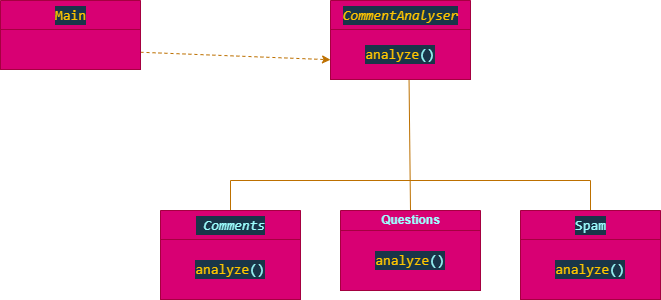

The diagram above was exported from draw.io. Its source (the exported page's mxGraphModel, read from the mxfile embedded in the PNG):
<mxGraphModel dx="1054" dy="684" grid="1" gridSize="10" guides="1" tooltips="1" connect="1" arrows="1" fold="1" page="1" pageScale="1" pageWidth="850" pageHeight="1100" math="0" shadow="0">
  <root>
    <mxCell id="0" />
    <mxCell id="1" parent="0" />
    <mxCell id="19" style="edgeStyle=none;html=1;exitX=1;exitY=0.75;exitDx=0;exitDy=0;entryX=0;entryY=0.75;entryDx=0;entryDy=0;fontColor=#9EFFFF;dashed=1;fillColor=#f0a30a;strokeColor=#BD7000;" parent="1" source="2" target="9" edge="1">
      <mxGeometry relative="1" as="geometry" />
    </mxCell>
    <mxCell id="2" value="&lt;div style=&quot;color: rgb(255 , 255 , 255) ; background-color: rgb(25 , 53 , 73) ; font-family: &amp;#34;consolas&amp;#34; , &amp;#34;courier new&amp;#34; , monospace ; font-weight: normal ; font-size: 14px ; line-height: 19px&quot;&gt;&lt;span style=&quot;color: #ffc600&quot;&gt;Main&lt;/span&gt;&lt;/div&gt;" style="swimlane;fontStyle=1;align=center;verticalAlign=middle;childLayout=stackLayout;horizontal=1;startSize=29;horizontalStack=0;resizeParent=1;resizeParentMax=0;resizeLast=0;collapsible=0;marginBottom=0;html=1;fillColor=#d80073;fontColor=#ffffff;strokeColor=#A50040;" parent="1" vertex="1">
      <mxGeometry x="40" y="140" width="140" height="69" as="geometry" />
    </mxCell>
    <mxCell id="12" value="" style="rounded=0;whiteSpace=wrap;html=1;fontColor=#ffffff;fillColor=#d80073;strokeColor=#A50040;" parent="2" vertex="1">
      <mxGeometry y="29" width="140" height="40" as="geometry" />
    </mxCell>
    <mxCell id="32" style="edgeStyle=none;html=1;exitX=0.5;exitY=0;exitDx=0;exitDy=0;fontColor=#9EFFFF;endArrow=none;endFill=0;fillColor=#f0a30a;strokeColor=#BD7000;entryX=0.561;entryY=0.99;entryDx=0;entryDy=0;entryPerimeter=0;" parent="1" source="7" target="18" edge="1">
      <mxGeometry relative="1" as="geometry">
        <mxPoint x="450" y="250" as="targetPoint" />
      </mxGeometry>
    </mxCell>
    <mxCell id="7" value="&lt;font color=&quot;#9effff&quot;&gt;Questions&lt;/font&gt;" style="swimlane;fontStyle=1;align=center;verticalAlign=middle;childLayout=stackLayout;horizontal=1;startSize=20;horizontalStack=0;resizeParent=1;resizeParentMax=0;resizeLast=0;collapsible=0;marginBottom=0;html=1;fillColor=#d80073;fontColor=#ffffff;strokeColor=#A50040;" parent="1" vertex="1">
      <mxGeometry x="380" y="350" width="140" height="80" as="geometry" />
    </mxCell>
    <mxCell id="16" value="&lt;div style=&quot;background-color: rgb(25 , 53 , 73) ; font-family: &amp;#34;consolas&amp;#34; , &amp;#34;courier new&amp;#34; , monospace ; font-size: 14px ; line-height: 19px&quot;&gt;&lt;font color=&quot;#ffc600&quot;&gt;anal&lt;/font&gt;&lt;span style=&quot;color: rgb(255 , 198 , 0)&quot;&gt;yze&lt;/span&gt;&lt;span style=&quot;color: rgb(158 , 255 , 255)&quot;&gt;()&lt;/span&gt;&lt;/div&gt;" style="rounded=0;whiteSpace=wrap;html=1;fontColor=#ffffff;fillColor=#d80073;strokeColor=#A50040;" parent="7" vertex="1">
      <mxGeometry y="20" width="140" height="60" as="geometry" />
    </mxCell>
    <mxCell id="31" style="edgeStyle=none;html=1;exitX=0.5;exitY=0;exitDx=0;exitDy=0;fontColor=#9EFFFF;endArrow=none;endFill=0;fillColor=#f0a30a;strokeColor=#BD7000;" parent="1" source="8" edge="1">
      <mxGeometry relative="1" as="geometry">
        <mxPoint x="270" y="320" as="targetPoint" />
      </mxGeometry>
    </mxCell>
    <mxCell id="8" value="&lt;div style=&quot;background-color: rgb(25 , 53 , 73) ; font-family: &amp;#34;consolas&amp;#34; , &amp;#34;courier new&amp;#34; , monospace ; font-weight: normal ; font-size: 14px ; line-height: 19px&quot;&gt;&lt;font color=&quot;#9effff&quot;&gt;&amp;nbsp;&lt;span style=&quot;font-style: italic&quot;&gt;Comments&lt;/span&gt;&lt;/font&gt;&lt;/div&gt;" style="swimlane;fontStyle=1;align=center;verticalAlign=middle;childLayout=stackLayout;horizontal=1;startSize=29;horizontalStack=0;resizeParent=1;resizeParentMax=0;resizeLast=0;collapsible=0;marginBottom=0;html=1;fillColor=#d80073;fontColor=#ffffff;strokeColor=#A50040;" parent="1" vertex="1">
      <mxGeometry x="200" y="350" width="140" height="89" as="geometry" />
    </mxCell>
    <mxCell id="17" value="&lt;div style=&quot;color: rgb(255 , 255 , 255) ; background-color: rgb(25 , 53 , 73) ; font-family: &amp;#34;consolas&amp;#34; , &amp;#34;courier new&amp;#34; , monospace ; font-size: 14px ; line-height: 19px&quot;&gt;&lt;span style=&quot;color: #ffc600&quot;&gt;analyze&lt;/span&gt;&lt;span style=&quot;color: #9effff&quot;&gt;()&lt;/span&gt;&lt;/div&gt;" style="rounded=0;whiteSpace=wrap;html=1;fontColor=#ffffff;fillColor=#d80073;strokeColor=#A50040;" parent="8" vertex="1">
      <mxGeometry y="29" width="140" height="60" as="geometry" />
    </mxCell>
    <mxCell id="9" value="&lt;div style=&quot;background-color: rgb(25 , 53 , 73) ; font-family: &amp;#34;consolas&amp;#34; , &amp;#34;courier new&amp;#34; , monospace ; font-weight: normal ; font-size: 14px ; line-height: 19px&quot;&gt;&lt;span style=&quot;font-style: italic&quot;&gt;&lt;font color=&quot;#ffc600&quot;&gt;CommentAnalyser&lt;/font&gt;&lt;/span&gt;&lt;/div&gt;" style="swimlane;fontStyle=1;align=center;verticalAlign=middle;childLayout=stackLayout;horizontal=1;startSize=29;horizontalStack=0;resizeParent=1;resizeParentMax=0;resizeLast=0;collapsible=0;marginBottom=0;html=1;fillColor=#d80073;fontColor=#ffffff;strokeColor=#A50040;" parent="1" vertex="1">
      <mxGeometry x="370" y="140" width="140" height="79" as="geometry" />
    </mxCell>
    <mxCell id="18" value="&lt;div style=&quot;color: rgb(255 , 255 , 255) ; background-color: rgb(25 , 53 , 73) ; font-family: &amp;#34;consolas&amp;#34; , &amp;#34;courier new&amp;#34; , monospace ; font-size: 14px ; line-height: 19px&quot;&gt;&lt;div style=&quot;font-family: &amp;#34;consolas&amp;#34; , &amp;#34;courier new&amp;#34; , monospace ; line-height: 19px&quot;&gt;&lt;span style=&quot;color: #ffc600&quot;&gt;analyze&lt;/span&gt;&lt;span style=&quot;color: #9effff&quot;&gt;()&lt;/span&gt;&lt;/div&gt;&lt;/div&gt;" style="rounded=0;whiteSpace=wrap;html=1;fontColor=#ffffff;fillColor=#d80073;strokeColor=#A50040;" parent="9" vertex="1">
      <mxGeometry y="29" width="140" height="50" as="geometry" />
    </mxCell>
    <mxCell id="33" style="edgeStyle=none;html=1;exitX=0.5;exitY=0;exitDx=0;exitDy=0;fontColor=#9EFFFF;endArrow=none;endFill=0;fillColor=#f0a30a;strokeColor=#BD7000;" parent="1" source="11" edge="1">
      <mxGeometry relative="1" as="geometry">
        <mxPoint x="630" y="320" as="targetPoint" />
      </mxGeometry>
    </mxCell>
    <mxCell id="11" value="&lt;div style=&quot;background-color: rgb(25 , 53 , 73) ; font-family: &amp;#34;consolas&amp;#34; , &amp;#34;courier new&amp;#34; , monospace ; font-weight: normal ; font-size: 14px ; line-height: 19px&quot;&gt;&lt;font color=&quot;#9effff&quot;&gt;Spam&lt;/font&gt;&lt;/div&gt;" style="swimlane;fontStyle=1;align=center;verticalAlign=middle;childLayout=stackLayout;horizontal=1;startSize=29;horizontalStack=0;resizeParent=1;resizeParentMax=0;resizeLast=0;collapsible=0;marginBottom=0;html=1;strokeColor=#A50040;fillColor=#d80073;fontColor=#ffffff;" parent="1" vertex="1">
      <mxGeometry x="560" y="350" width="140" height="60" as="geometry" />
    </mxCell>
    <mxCell id="15" value="&lt;div style=&quot;color: rgb(255 , 255 , 255) ; background-color: rgb(25 , 53 , 73) ; font-family: &amp;#34;consolas&amp;#34; , &amp;#34;courier new&amp;#34; , monospace ; font-size: 14px ; line-height: 19px&quot;&gt;&lt;span style=&quot;color: #ffc600&quot;&gt;analyze&lt;/span&gt;&lt;span style=&quot;color: #9effff&quot;&gt;()&lt;/span&gt;&lt;/div&gt;" style="rounded=0;whiteSpace=wrap;html=1;fontColor=#ffffff;fillColor=#d80073;strokeColor=#A50040;" parent="1" vertex="1">
      <mxGeometry x="560" y="379" width="140" height="60" as="geometry" />
    </mxCell>
    <mxCell id="34" value="" style="verticalLabelPosition=bottom;shadow=0;dashed=0;align=center;html=1;verticalAlign=top;strokeWidth=1;shape=mxgraph.mockup.markup.line;strokeColor=#BD7000;fontColor=#000000;fillColor=#f0a30a;" parent="1" vertex="1">
      <mxGeometry x="270" y="310" width="360" height="20" as="geometry" />
    </mxCell>
  </root>
</mxGraphModel>